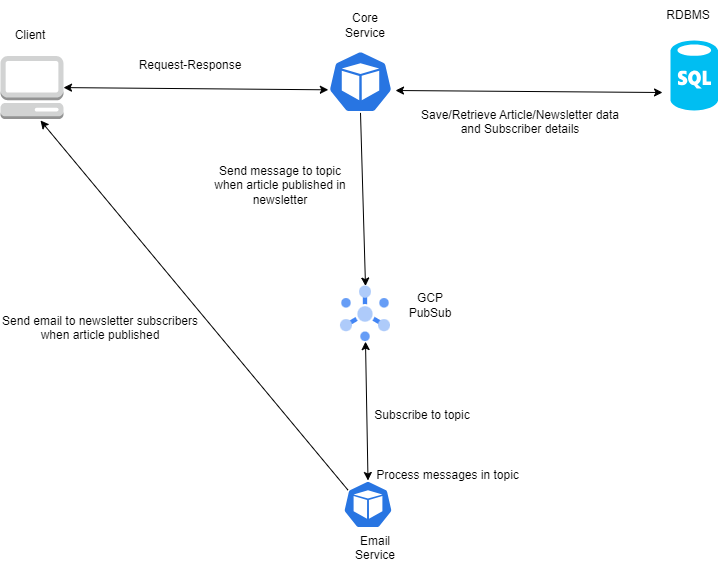

The diagram above was exported from draw.io. Its source (the exported page's mxGraphModel, read from the mxfile embedded in the PNG):
<mxGraphModel dx="1434" dy="844" grid="1" gridSize="10" guides="1" tooltips="1" connect="1" arrows="1" fold="1" page="1" pageScale="1" pageWidth="850" pageHeight="1100" math="0" shadow="0">
  <root>
    <mxCell id="0" />
    <mxCell id="1" parent="0" />
    <mxCell id="FSfF1chX1Vm9MZq6GLoL-1" value="" style="verticalLabelPosition=bottom;html=1;verticalAlign=top;align=center;strokeColor=none;fillColor=#00BEF2;shape=mxgraph.azure.sql_database;" vertex="1" parent="1">
      <mxGeometry x="760" y="190" width="47.5" height="70" as="geometry" />
    </mxCell>
    <mxCell id="FSfF1chX1Vm9MZq6GLoL-2" value="" style="aspect=fixed;sketch=0;html=1;dashed=0;whitespace=wrap;fillColor=#2875E2;strokeColor=#ffffff;points=[[0.005,0.63,0],[0.1,0.2,0],[0.9,0.2,0],[0.5,0,0],[0.995,0.63,0],[0.72,0.99,0],[0.5,1,0],[0.28,0.99,0]];shape=mxgraph.kubernetes.icon2;prIcon=pod" vertex="1" parent="1">
      <mxGeometry x="417.5" y="200" width="65" height="62.4" as="geometry" />
    </mxCell>
    <mxCell id="FSfF1chX1Vm9MZq6GLoL-3" value="" style="aspect=fixed;sketch=0;html=1;dashed=0;whitespace=wrap;fillColor=#2875E2;strokeColor=#ffffff;points=[[0.005,0.63,0],[0.1,0.2,0],[0.9,0.2,0],[0.5,0,0],[0.995,0.63,0],[0.72,0.99,0],[0.5,1,0],[0.28,0.99,0]];shape=mxgraph.kubernetes.icon2;prIcon=pod" vertex="1" parent="1">
      <mxGeometry x="432.5" y="630" width="50" height="48" as="geometry" />
    </mxCell>
    <mxCell id="FSfF1chX1Vm9MZq6GLoL-5" value="" style="outlineConnect=0;dashed=0;verticalLabelPosition=bottom;verticalAlign=top;align=center;html=1;shape=mxgraph.aws3.management_console;fillColor=#D2D3D3;gradientColor=none;" vertex="1" parent="1">
      <mxGeometry x="90" y="205.6" width="63" height="63" as="geometry" />
    </mxCell>
    <mxCell id="FSfF1chX1Vm9MZq6GLoL-6" value="" style="editableCssRules=.*;html=1;shape=image;verticalLabelPosition=bottom;labelBackgroundColor=#ffffff;verticalAlign=top;aspect=fixed;imageAspect=0;image=data:image/svg+xml,(base64 omitted: 1912 chars);" vertex="1" parent="1">
      <mxGeometry x="430" y="435.56" width="50" height="55.55" as="geometry" />
    </mxCell>
    <mxCell id="FSfF1chX1Vm9MZq6GLoL-9" value="" style="endArrow=classic;html=1;rounded=0;exitX=0.5;exitY=1;exitDx=0;exitDy=0;exitPerimeter=0;entryX=0.5;entryY=0;entryDx=0;entryDy=0;" edge="1" parent="1" source="FSfF1chX1Vm9MZq6GLoL-2" target="FSfF1chX1Vm9MZq6GLoL-6">
      <mxGeometry width="50" height="50" relative="1" as="geometry">
        <mxPoint x="400" y="460" as="sourcePoint" />
        <mxPoint x="450" y="410" as="targetPoint" />
      </mxGeometry>
    </mxCell>
    <mxCell id="FSfF1chX1Vm9MZq6GLoL-10" value="Core Service" style="text;html=1;align=center;verticalAlign=middle;whiteSpace=wrap;rounded=0;" vertex="1" parent="1">
      <mxGeometry x="425" y="160" width="60" height="30" as="geometry" />
    </mxCell>
    <mxCell id="FSfF1chX1Vm9MZq6GLoL-11" value="Email Service&lt;div&gt;&lt;br&gt;&lt;/div&gt;" style="text;html=1;align=center;verticalAlign=middle;whiteSpace=wrap;rounded=0;" vertex="1" parent="1">
      <mxGeometry x="435" y="690" width="60" height="30" as="geometry" />
    </mxCell>
    <mxCell id="FSfF1chX1Vm9MZq6GLoL-12" value="" style="endArrow=classic;startArrow=classic;html=1;rounded=0;entryX=-0.168;entryY=0.743;entryDx=0;entryDy=0;entryPerimeter=0;" edge="1" parent="1" target="FSfF1chX1Vm9MZq6GLoL-1">
      <mxGeometry width="50" height="50" relative="1" as="geometry">
        <mxPoint x="485" y="240" as="sourcePoint" />
        <mxPoint x="535" y="190" as="targetPoint" />
      </mxGeometry>
    </mxCell>
    <mxCell id="FSfF1chX1Vm9MZq6GLoL-13" value="" style="endArrow=classic;startArrow=classic;html=1;rounded=0;entryX=0.5;entryY=1;entryDx=0;entryDy=0;exitX=0.5;exitY=0;exitDx=0;exitDy=0;exitPerimeter=0;" edge="1" parent="1" source="FSfF1chX1Vm9MZq6GLoL-3" target="FSfF1chX1Vm9MZq6GLoL-6">
      <mxGeometry width="50" height="50" relative="1" as="geometry">
        <mxPoint x="450" y="590" as="sourcePoint" />
        <mxPoint x="500" y="540" as="targetPoint" />
      </mxGeometry>
    </mxCell>
    <mxCell id="FSfF1chX1Vm9MZq6GLoL-14" value="" style="endArrow=classic;html=1;rounded=0;exitX=0.1;exitY=0.2;exitDx=0;exitDy=0;exitPerimeter=0;" edge="1" parent="1" source="FSfF1chX1Vm9MZq6GLoL-3">
      <mxGeometry width="50" height="50" relative="1" as="geometry">
        <mxPoint x="310" y="640" as="sourcePoint" />
        <mxPoint x="130" y="270" as="targetPoint" />
      </mxGeometry>
    </mxCell>
    <mxCell id="FSfF1chX1Vm9MZq6GLoL-16" value="Save/Retrieve Article/Newsletter data and Subscriber details&lt;div&gt;&lt;br&gt;&lt;/div&gt;" style="text;html=1;align=center;verticalAlign=middle;whiteSpace=wrap;rounded=0;" vertex="1" parent="1">
      <mxGeometry x="500" y="260" width="220" height="38.6" as="geometry" />
    </mxCell>
    <mxCell id="FSfF1chX1Vm9MZq6GLoL-17" value="Send message to topic when article published in newsletter" style="text;html=1;align=center;verticalAlign=middle;whiteSpace=wrap;rounded=0;" vertex="1" parent="1">
      <mxGeometry x="300" y="320" width="140" height="30" as="geometry" />
    </mxCell>
    <mxCell id="FSfF1chX1Vm9MZq6GLoL-18" value="GCP PubSub" style="text;html=1;align=center;verticalAlign=middle;whiteSpace=wrap;rounded=0;" vertex="1" parent="1">
      <mxGeometry x="490" y="440" width="60" height="30" as="geometry" />
    </mxCell>
    <mxCell id="FSfF1chX1Vm9MZq6GLoL-19" value="Process messages in topic" style="text;html=1;align=center;verticalAlign=middle;whiteSpace=wrap;rounded=0;" vertex="1" parent="1">
      <mxGeometry x="440" y="610" width="195" height="30" as="geometry" />
    </mxCell>
    <mxCell id="FSfF1chX1Vm9MZq6GLoL-20" value="Send email to newsletter subscribers when article published&lt;div&gt;&lt;br&gt;&lt;/div&gt;" style="text;html=1;align=center;verticalAlign=middle;whiteSpace=wrap;rounded=0;" vertex="1" parent="1">
      <mxGeometry x="90" y="470" width="200" height="30" as="geometry" />
    </mxCell>
    <mxCell id="FSfF1chX1Vm9MZq6GLoL-23" value="Client" style="text;html=1;align=center;verticalAlign=middle;whiteSpace=wrap;rounded=0;" vertex="1" parent="1">
      <mxGeometry x="90" y="170" width="60" height="30" as="geometry" />
    </mxCell>
    <mxCell id="FSfF1chX1Vm9MZq6GLoL-24" value="RDBMS" style="text;html=1;align=center;verticalAlign=middle;whiteSpace=wrap;rounded=0;" vertex="1" parent="1">
      <mxGeometry x="747.5" y="150" width="60" height="30" as="geometry" />
    </mxCell>
    <mxCell id="FSfF1chX1Vm9MZq6GLoL-25" value="Request-Response" style="text;html=1;align=center;verticalAlign=middle;whiteSpace=wrap;rounded=0;" vertex="1" parent="1">
      <mxGeometry x="220" y="200" width="120" height="30" as="geometry" />
    </mxCell>
    <mxCell id="FSfF1chX1Vm9MZq6GLoL-26" value="" style="endArrow=classic;startArrow=classic;html=1;rounded=0;entryX=0.005;entryY=0.63;entryDx=0;entryDy=0;entryPerimeter=0;exitX=1;exitY=0.5;exitDx=0;exitDy=0;exitPerimeter=0;" edge="1" parent="1" source="FSfF1chX1Vm9MZq6GLoL-5" target="FSfF1chX1Vm9MZq6GLoL-2">
      <mxGeometry width="50" height="50" relative="1" as="geometry">
        <mxPoint x="160" y="240" as="sourcePoint" />
        <mxPoint x="210" y="190" as="targetPoint" />
      </mxGeometry>
    </mxCell>
    <mxCell id="FSfF1chX1Vm9MZq6GLoL-27" value="Subscribe to topic" style="text;html=1;align=center;verticalAlign=middle;whiteSpace=wrap;rounded=0;" vertex="1" parent="1">
      <mxGeometry x="417.5" y="550" width="187.5" height="30" as="geometry" />
    </mxCell>
  </root>
</mxGraphModel>